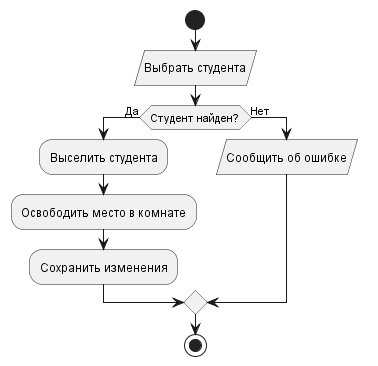

The diagram above was rendered by PlantUML. Its source (embedded in the PNG):
@startuml check-out
start
:Выбрать студента/
if (Студент найден?) then (Да)
  :Выселить студента;
  :Освободить место в комнате;
  :Сохранить изменения;
else (Нет)
  :Сообщить об ошибке/
endif
stop
@enduml